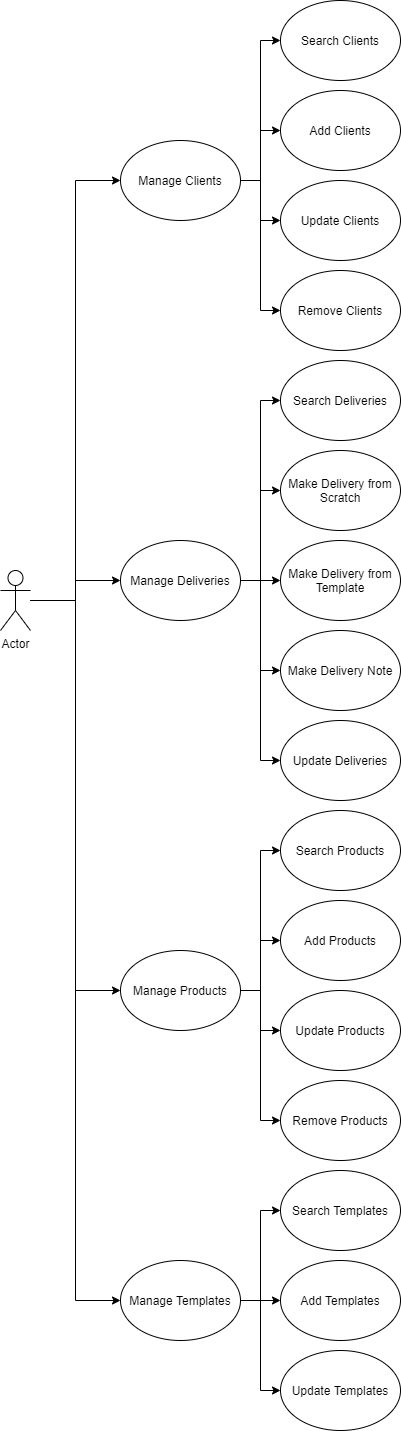

The diagram above was exported from draw.io. Its source (the exported page's mxGraphModel, read from the mxfile embedded in the PNG):
<mxGraphModel dx="1422" dy="1963" grid="1" gridSize="10" guides="1" tooltips="1" connect="1" arrows="1" fold="1" page="1" pageScale="1" pageWidth="827" pageHeight="1169" math="0" shadow="0">
  <root>
    <mxCell id="0" />
    <mxCell id="1" parent="0" />
    <mxCell id="CT6KYhVw4OXZO1HJZNPD-42" style="edgeStyle=orthogonalEdgeStyle;rounded=0;orthogonalLoop=1;jettySize=auto;html=1;entryX=0;entryY=0.5;entryDx=0;entryDy=0;" edge="1" parent="1" source="CT6KYhVw4OXZO1HJZNPD-1" target="CT6KYhVw4OXZO1HJZNPD-2">
      <mxGeometry relative="1" as="geometry" />
    </mxCell>
    <mxCell id="CT6KYhVw4OXZO1HJZNPD-43" style="edgeStyle=orthogonalEdgeStyle;rounded=0;orthogonalLoop=1;jettySize=auto;html=1;entryX=0;entryY=0.5;entryDx=0;entryDy=0;" edge="1" parent="1" source="CT6KYhVw4OXZO1HJZNPD-1" target="CT6KYhVw4OXZO1HJZNPD-4">
      <mxGeometry relative="1" as="geometry" />
    </mxCell>
    <mxCell id="CT6KYhVw4OXZO1HJZNPD-44" style="edgeStyle=orthogonalEdgeStyle;rounded=0;orthogonalLoop=1;jettySize=auto;html=1;entryX=0;entryY=0.5;entryDx=0;entryDy=0;" edge="1" parent="1" source="CT6KYhVw4OXZO1HJZNPD-1" target="CT6KYhVw4OXZO1HJZNPD-3">
      <mxGeometry relative="1" as="geometry" />
    </mxCell>
    <mxCell id="CT6KYhVw4OXZO1HJZNPD-45" style="edgeStyle=orthogonalEdgeStyle;rounded=0;orthogonalLoop=1;jettySize=auto;html=1;entryX=0;entryY=0.5;entryDx=0;entryDy=0;" edge="1" parent="1" source="CT6KYhVw4OXZO1HJZNPD-1" target="CT6KYhVw4OXZO1HJZNPD-5">
      <mxGeometry relative="1" as="geometry" />
    </mxCell>
    <mxCell id="CT6KYhVw4OXZO1HJZNPD-1" value="Actor" style="shape=umlActor;verticalLabelPosition=bottom;labelBackgroundColor=#ffffff;verticalAlign=top;html=1;outlineConnect=0;" vertex="1" parent="1">
      <mxGeometry x="10" y="340" width="30" height="60" as="geometry" />
    </mxCell>
    <mxCell id="CT6KYhVw4OXZO1HJZNPD-10" value="" style="edgeStyle=orthogonalEdgeStyle;rounded=0;orthogonalLoop=1;jettySize=auto;html=1;" edge="1" parent="1" source="CT6KYhVw4OXZO1HJZNPD-2" target="CT6KYhVw4OXZO1HJZNPD-7">
      <mxGeometry relative="1" as="geometry" />
    </mxCell>
    <mxCell id="CT6KYhVw4OXZO1HJZNPD-11" style="edgeStyle=orthogonalEdgeStyle;rounded=0;orthogonalLoop=1;jettySize=auto;html=1;" edge="1" parent="1" source="CT6KYhVw4OXZO1HJZNPD-2" target="CT6KYhVw4OXZO1HJZNPD-8">
      <mxGeometry relative="1" as="geometry" />
    </mxCell>
    <mxCell id="CT6KYhVw4OXZO1HJZNPD-12" style="edgeStyle=orthogonalEdgeStyle;rounded=0;orthogonalLoop=1;jettySize=auto;html=1;entryX=0;entryY=0.5;entryDx=0;entryDy=0;" edge="1" parent="1" source="CT6KYhVw4OXZO1HJZNPD-2" target="CT6KYhVw4OXZO1HJZNPD-6">
      <mxGeometry relative="1" as="geometry" />
    </mxCell>
    <mxCell id="CT6KYhVw4OXZO1HJZNPD-13" style="edgeStyle=orthogonalEdgeStyle;rounded=0;orthogonalLoop=1;jettySize=auto;html=1;entryX=0;entryY=0.5;entryDx=0;entryDy=0;" edge="1" parent="1" source="CT6KYhVw4OXZO1HJZNPD-2" target="CT6KYhVw4OXZO1HJZNPD-9">
      <mxGeometry relative="1" as="geometry" />
    </mxCell>
    <mxCell id="CT6KYhVw4OXZO1HJZNPD-2" value="Manage Clients" style="ellipse;whiteSpace=wrap;html=1;" vertex="1" parent="1">
      <mxGeometry x="130" y="-90" width="120" height="80" as="geometry" />
    </mxCell>
    <mxCell id="CT6KYhVw4OXZO1HJZNPD-20" style="edgeStyle=orthogonalEdgeStyle;rounded=0;orthogonalLoop=1;jettySize=auto;html=1;entryX=0;entryY=0.5;entryDx=0;entryDy=0;" edge="1" parent="1" source="CT6KYhVw4OXZO1HJZNPD-3" target="CT6KYhVw4OXZO1HJZNPD-16">
      <mxGeometry relative="1" as="geometry" />
    </mxCell>
    <mxCell id="CT6KYhVw4OXZO1HJZNPD-21" style="edgeStyle=orthogonalEdgeStyle;rounded=0;orthogonalLoop=1;jettySize=auto;html=1;entryX=0;entryY=0.5;entryDx=0;entryDy=0;" edge="1" parent="1" source="CT6KYhVw4OXZO1HJZNPD-3" target="CT6KYhVw4OXZO1HJZNPD-17">
      <mxGeometry relative="1" as="geometry" />
    </mxCell>
    <mxCell id="CT6KYhVw4OXZO1HJZNPD-22" style="edgeStyle=orthogonalEdgeStyle;rounded=0;orthogonalLoop=1;jettySize=auto;html=1;entryX=0;entryY=0.5;entryDx=0;entryDy=0;" edge="1" parent="1" source="CT6KYhVw4OXZO1HJZNPD-3" target="CT6KYhVw4OXZO1HJZNPD-18">
      <mxGeometry relative="1" as="geometry" />
    </mxCell>
    <mxCell id="CT6KYhVw4OXZO1HJZNPD-23" style="edgeStyle=orthogonalEdgeStyle;rounded=0;orthogonalLoop=1;jettySize=auto;html=1;entryX=0;entryY=0.5;entryDx=0;entryDy=0;" edge="1" parent="1" source="CT6KYhVw4OXZO1HJZNPD-3" target="CT6KYhVw4OXZO1HJZNPD-19">
      <mxGeometry relative="1" as="geometry" />
    </mxCell>
    <mxCell id="CT6KYhVw4OXZO1HJZNPD-3" value="Manage Products" style="ellipse;whiteSpace=wrap;html=1;" vertex="1" parent="1">
      <mxGeometry x="130" y="720" width="120" height="80" as="geometry" />
    </mxCell>
    <mxCell id="CT6KYhVw4OXZO1HJZNPD-29" style="edgeStyle=orthogonalEdgeStyle;rounded=0;orthogonalLoop=1;jettySize=auto;html=1;entryX=0;entryY=0.5;entryDx=0;entryDy=0;" edge="1" parent="1" source="CT6KYhVw4OXZO1HJZNPD-4" target="CT6KYhVw4OXZO1HJZNPD-24">
      <mxGeometry relative="1" as="geometry" />
    </mxCell>
    <mxCell id="CT6KYhVw4OXZO1HJZNPD-30" style="edgeStyle=orthogonalEdgeStyle;rounded=0;orthogonalLoop=1;jettySize=auto;html=1;entryX=0;entryY=0.5;entryDx=0;entryDy=0;" edge="1" parent="1" source="CT6KYhVw4OXZO1HJZNPD-4" target="CT6KYhVw4OXZO1HJZNPD-25">
      <mxGeometry relative="1" as="geometry" />
    </mxCell>
    <mxCell id="CT6KYhVw4OXZO1HJZNPD-31" style="edgeStyle=orthogonalEdgeStyle;rounded=0;orthogonalLoop=1;jettySize=auto;html=1;entryX=0;entryY=0.5;entryDx=0;entryDy=0;" edge="1" parent="1" source="CT6KYhVw4OXZO1HJZNPD-4" target="CT6KYhVw4OXZO1HJZNPD-28">
      <mxGeometry relative="1" as="geometry" />
    </mxCell>
    <mxCell id="CT6KYhVw4OXZO1HJZNPD-32" style="edgeStyle=orthogonalEdgeStyle;rounded=0;orthogonalLoop=1;jettySize=auto;html=1;entryX=0;entryY=0.5;entryDx=0;entryDy=0;" edge="1" parent="1" source="CT6KYhVw4OXZO1HJZNPD-4" target="CT6KYhVw4OXZO1HJZNPD-26">
      <mxGeometry relative="1" as="geometry" />
    </mxCell>
    <mxCell id="CT6KYhVw4OXZO1HJZNPD-36" style="edgeStyle=orthogonalEdgeStyle;rounded=0;orthogonalLoop=1;jettySize=auto;html=1;entryX=0;entryY=0.5;entryDx=0;entryDy=0;" edge="1" parent="1" source="CT6KYhVw4OXZO1HJZNPD-4" target="CT6KYhVw4OXZO1HJZNPD-35">
      <mxGeometry relative="1" as="geometry" />
    </mxCell>
    <mxCell id="CT6KYhVw4OXZO1HJZNPD-4" value="Manage Deliveries" style="ellipse;whiteSpace=wrap;html=1;" vertex="1" parent="1">
      <mxGeometry x="130" y="310" width="120" height="80" as="geometry" />
    </mxCell>
    <mxCell id="CT6KYhVw4OXZO1HJZNPD-38" style="edgeStyle=orthogonalEdgeStyle;rounded=0;orthogonalLoop=1;jettySize=auto;html=1;entryX=0;entryY=0.5;entryDx=0;entryDy=0;" edge="1" parent="1" source="CT6KYhVw4OXZO1HJZNPD-5" target="CT6KYhVw4OXZO1HJZNPD-33">
      <mxGeometry relative="1" as="geometry" />
    </mxCell>
    <mxCell id="CT6KYhVw4OXZO1HJZNPD-39" style="edgeStyle=orthogonalEdgeStyle;rounded=0;orthogonalLoop=1;jettySize=auto;html=1;entryX=0;entryY=0.5;entryDx=0;entryDy=0;" edge="1" parent="1" source="CT6KYhVw4OXZO1HJZNPD-5" target="CT6KYhVw4OXZO1HJZNPD-34">
      <mxGeometry relative="1" as="geometry" />
    </mxCell>
    <mxCell id="CT6KYhVw4OXZO1HJZNPD-40" style="edgeStyle=orthogonalEdgeStyle;rounded=0;orthogonalLoop=1;jettySize=auto;html=1;entryX=0;entryY=0.5;entryDx=0;entryDy=0;" edge="1" parent="1" source="CT6KYhVw4OXZO1HJZNPD-5" target="CT6KYhVw4OXZO1HJZNPD-37">
      <mxGeometry relative="1" as="geometry" />
    </mxCell>
    <mxCell id="CT6KYhVw4OXZO1HJZNPD-5" value="Manage Templates" style="ellipse;whiteSpace=wrap;html=1;" vertex="1" parent="1">
      <mxGeometry x="130" y="1030" width="120" height="80" as="geometry" />
    </mxCell>
    <mxCell id="CT6KYhVw4OXZO1HJZNPD-6" value="Search Clients" style="ellipse;whiteSpace=wrap;html=1;" vertex="1" parent="1">
      <mxGeometry x="290" y="-230" width="120" height="80" as="geometry" />
    </mxCell>
    <mxCell id="CT6KYhVw4OXZO1HJZNPD-7" value="Add Clients" style="ellipse;whiteSpace=wrap;html=1;" vertex="1" parent="1">
      <mxGeometry x="290" y="-140" width="120" height="80" as="geometry" />
    </mxCell>
    <mxCell id="CT6KYhVw4OXZO1HJZNPD-8" value="Update Clients" style="ellipse;whiteSpace=wrap;html=1;" vertex="1" parent="1">
      <mxGeometry x="290" y="-50" width="120" height="80" as="geometry" />
    </mxCell>
    <mxCell id="CT6KYhVw4OXZO1HJZNPD-9" value="Remove Clients" style="ellipse;whiteSpace=wrap;html=1;" vertex="1" parent="1">
      <mxGeometry x="290" y="40" width="120" height="80" as="geometry" />
    </mxCell>
    <mxCell id="CT6KYhVw4OXZO1HJZNPD-16" value="Search Products" style="ellipse;whiteSpace=wrap;html=1;" vertex="1" parent="1">
      <mxGeometry x="290" y="580" width="120" height="80" as="geometry" />
    </mxCell>
    <mxCell id="CT6KYhVw4OXZO1HJZNPD-17" value="Add Products" style="ellipse;whiteSpace=wrap;html=1;" vertex="1" parent="1">
      <mxGeometry x="290" y="670" width="120" height="80" as="geometry" />
    </mxCell>
    <mxCell id="CT6KYhVw4OXZO1HJZNPD-18" value="Update Products" style="ellipse;whiteSpace=wrap;html=1;" vertex="1" parent="1">
      <mxGeometry x="290" y="760" width="120" height="80" as="geometry" />
    </mxCell>
    <mxCell id="CT6KYhVw4OXZO1HJZNPD-19" value="Remove Products" style="ellipse;whiteSpace=wrap;html=1;" vertex="1" parent="1">
      <mxGeometry x="290" y="850" width="120" height="80" as="geometry" />
    </mxCell>
    <mxCell id="CT6KYhVw4OXZO1HJZNPD-24" value="Search Deliveries" style="ellipse;whiteSpace=wrap;html=1;" vertex="1" parent="1">
      <mxGeometry x="290" y="130" width="120" height="80" as="geometry" />
    </mxCell>
    <mxCell id="CT6KYhVw4OXZO1HJZNPD-25" value="Make Delivery from Scratch" style="ellipse;whiteSpace=wrap;html=1;" vertex="1" parent="1">
      <mxGeometry x="290" y="220" width="120" height="80" as="geometry" />
    </mxCell>
    <mxCell id="CT6KYhVw4OXZO1HJZNPD-26" value="Make Delivery Note" style="ellipse;whiteSpace=wrap;html=1;" vertex="1" parent="1">
      <mxGeometry x="290" y="400" width="120" height="80" as="geometry" />
    </mxCell>
    <mxCell id="CT6KYhVw4OXZO1HJZNPD-28" value="Make Delivery from Template" style="ellipse;whiteSpace=wrap;html=1;" vertex="1" parent="1">
      <mxGeometry x="290" y="310" width="120" height="80" as="geometry" />
    </mxCell>
    <mxCell id="CT6KYhVw4OXZO1HJZNPD-33" value="Search Templates" style="ellipse;whiteSpace=wrap;html=1;" vertex="1" parent="1">
      <mxGeometry x="290" y="940" width="120" height="80" as="geometry" />
    </mxCell>
    <mxCell id="CT6KYhVw4OXZO1HJZNPD-34" value="Add Templates&lt;br&gt;" style="ellipse;whiteSpace=wrap;html=1;" vertex="1" parent="1">
      <mxGeometry x="290" y="1030" width="120" height="80" as="geometry" />
    </mxCell>
    <mxCell id="CT6KYhVw4OXZO1HJZNPD-35" value="Update Deliveries" style="ellipse;whiteSpace=wrap;html=1;" vertex="1" parent="1">
      <mxGeometry x="290" y="490" width="120" height="80" as="geometry" />
    </mxCell>
    <mxCell id="CT6KYhVw4OXZO1HJZNPD-37" value="Update Templates" style="ellipse;whiteSpace=wrap;html=1;" vertex="1" parent="1">
      <mxGeometry x="290" y="1120" width="120" height="80" as="geometry" />
    </mxCell>
  </root>
</mxGraphModel>